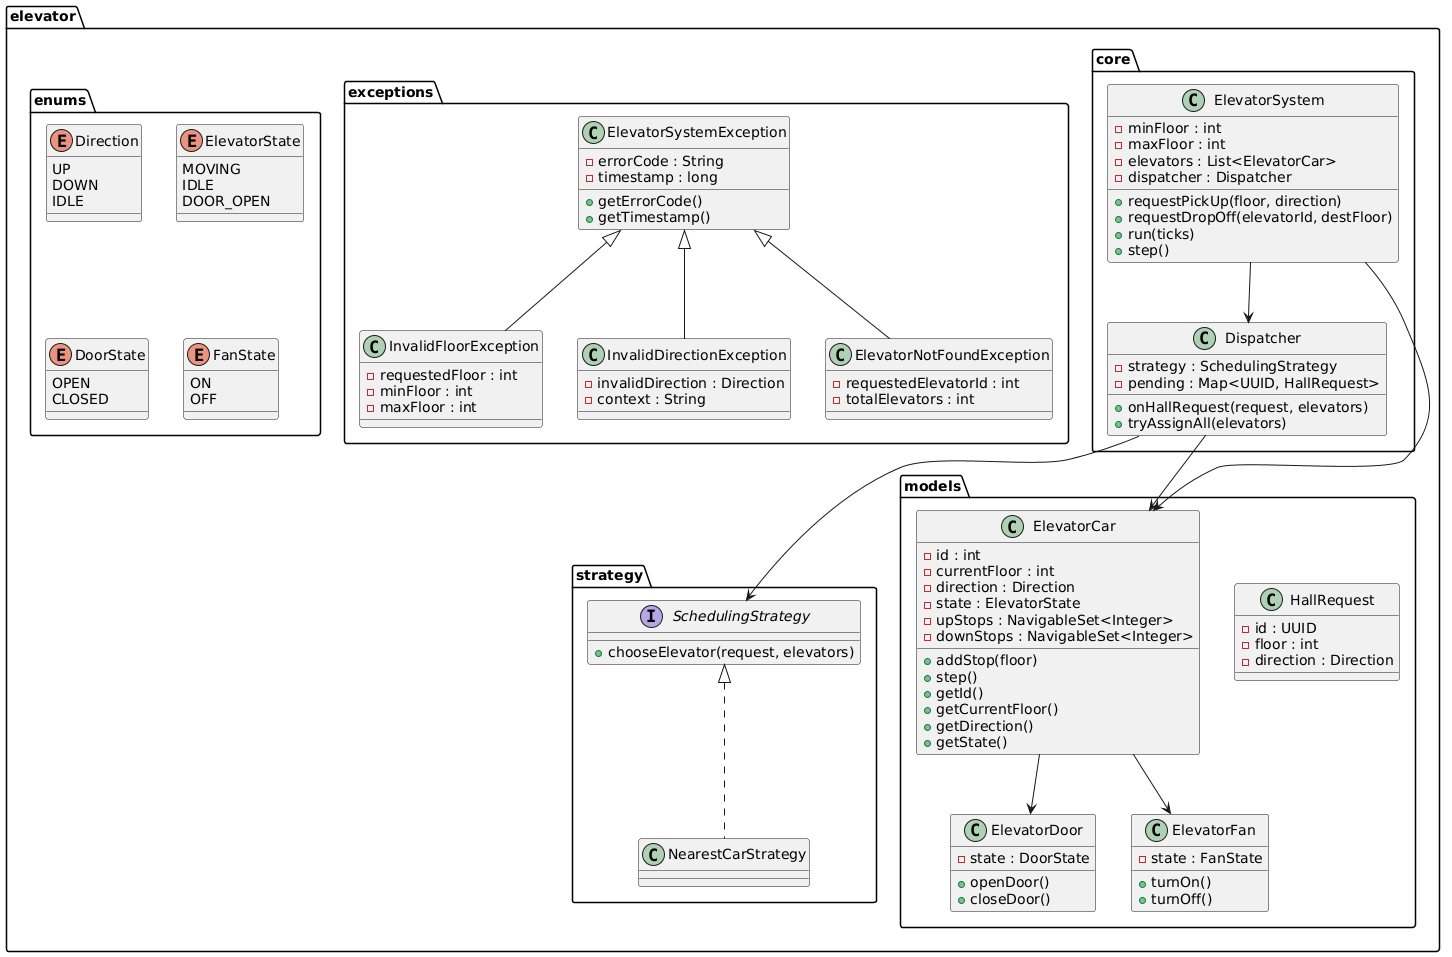

The diagram above was rendered by PlantUML. Its source (embedded in the PNG):
@startuml
package elevator.enums {
    enum Direction {
        UP
        DOWN
        IDLE
    }

    enum ElevatorState {
        MOVING
        IDLE
        DOOR_OPEN
    }

    enum DoorState {
        OPEN
        CLOSED
    }

    enum FanState {
        ON
        OFF
    }
}

package elevator.exceptions {

    class ElevatorSystemException {
        - errorCode : String
        - timestamp : long
        + getErrorCode()
        + getTimestamp()
    }

    class InvalidFloorException {
        - requestedFloor : int
        - minFloor : int
        - maxFloor : int
    }

    class InvalidDirectionException {
        - invalidDirection : Direction
        - context : String
    }

    class ElevatorNotFoundException {
        - requestedElevatorId : int
        - totalElevators : int
    }

    ElevatorSystemException <|-- InvalidFloorException
    ElevatorSystemException <|-- InvalidDirectionException
    ElevatorSystemException <|-- ElevatorNotFoundException
}

package elevator.models {

    class ElevatorCar {
        - id : int
        - currentFloor : int
        - direction : Direction
        - state : ElevatorState
        - upStops : NavigableSet<Integer>
        - downStops : NavigableSet<Integer>

        + addStop(floor)
        + step()
        + getId()
        + getCurrentFloor()
        + getDirection()
        + getState()
    }

    class HallRequest {
        - id : UUID
        - floor : int
        - direction : Direction
    }

    class ElevatorDoor {
        - state : DoorState
        + openDoor()
        + closeDoor()
    }

    class ElevatorFan {
        - state : FanState
        + turnOn()
        + turnOff()
    }

    ElevatorCar --> ElevatorDoor
    ElevatorCar --> ElevatorFan
}

package elevator.strategy {

    interface SchedulingStrategy {
        + chooseElevator(request, elevators)
    }

    class NearestCarStrategy

    SchedulingStrategy <|.. NearestCarStrategy
}

package elevator.core {

    class ElevatorSystem {
        - minFloor : int
        - maxFloor : int
        - elevators : List<ElevatorCar>
        - dispatcher : Dispatcher

        + requestPickUp(floor, direction)
        + requestDropOff(elevatorId, destFloor)
        + run(ticks)
        + step()
    }

    class Dispatcher {
        - strategy : SchedulingStrategy
        - pending : Map<UUID, HallRequest>

        + onHallRequest(request, elevators)
        + tryAssignAll(elevators)
    }

    ElevatorSystem --> Dispatcher
    Dispatcher --> SchedulingStrategy
    Dispatcher --> ElevatorCar
    ElevatorSystem --> ElevatorCar
}
@enduml